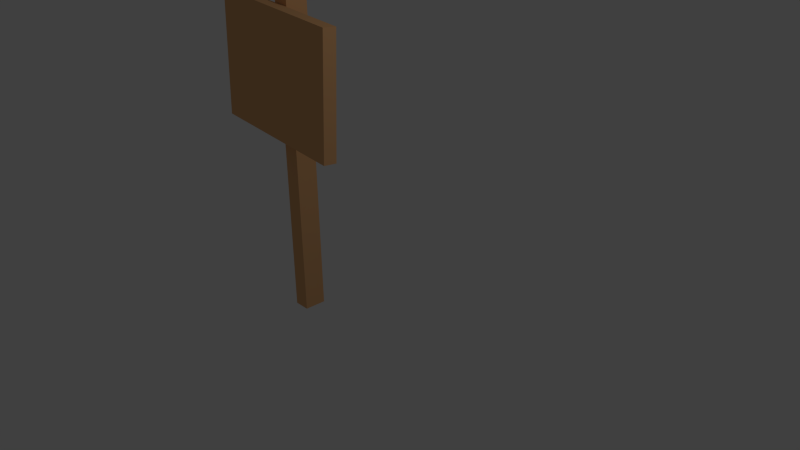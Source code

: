 # Source: minesign.blend  (saved by Blender 2.66.1; exported with 4.5.12 LTS)
import bpy
from mathutils import Matrix  # noqa: F401  (used for matrix-valued properties, if any)

bpy.ops.wm.read_factory_settings(use_empty=True)
scene = bpy.context.scene
scene.name = 'Scene'

# ---- collections
col_collection_1 = bpy.data.collections.new('Collection 1'); scene.collection.children.link(col_collection_1)
col_collection_2 = bpy.data.collections.new('Collection 2'); scene.collection.children.link(col_collection_2)

# ---- materials (node trees are filled in below, after node groups)
mat_material = bpy.data.materials.new('Material')
mat_material.alpha_threshold = 0.0
mat_material.use_transparent_shadow = False
mat_material.diffuse_color = (0.7991, 0.4342, 0.1946, 1.0)
mat_material.roughness = 0.5
mat_material.line_color = (0.0, 0.0, 0.0, 1.0)
mat_material_001 = bpy.data.materials.new('Material.001')
mat_material_001.alpha_threshold = 0.0
mat_material_001.use_transparent_shadow = False
mat_material_001.diffuse_color = (0.7991, 0.4342, 0.1946, 1.0)
mat_material_001.roughness = 0.5
mat_material_001.line_color = (0.0, 0.0, 0.0, 1.0)

# ---- material node trees

# ---- world
world_world = bpy.data.worlds.new('World'); scene.world = world_world
world_world.color = (0.05088, 0.05088, 0.05088)
world_world.use_sun_shadow = False
world_world.sun_shadow_jitter_overblur = 0.0
world_world.cycles.sampling_method = 'MANUAL'
world_world.cycles.sample_map_resolution = 256

# ---- cameras
cam_camera = bpy.data.cameras.new('Camera')
cam_camera.clip_end = 100.0
cam_camera.lens = 35.0
cam_camera.sensor_width = 32.0
cam_camera.sensor_height = 18.0
cam_camera.ortho_scale = 7.314
cam_camera.dof.focus_distance = 0.0
cam_camera.dof.aperture_fstop = 128.0

# ---- lights
light_lamp = bpy.data.lights.new('Lamp', 'POINT')
light_lamp.transmission_factor = 0.0
light_lamp.cutoff_distance = 30.0
light_lamp.energy = 100.0
light_lamp.shadow_buffer_clip_start = 1.001
light_lamp.shadow_soft_size = 0.1
light_lamp.shadow_maximum_resolution = 0.006
light_lamp.use_absolute_resolution = True
light_lamp.cycles.use_multiple_importance_sampling = False

# ---- meshes
me_cube = bpy.data.meshes.new('Cube')
me_cube.from_pydata([(-1.262, -0.4841, -1.0), (-1.259, -0.1874, -1.006), (-1.039, -0.1874, -1.006), (-1.043, -0.4841, -1.0), (-1.262, -0.4841, 3.195), (-1.259, -0.1874, 3.189), (-1.039, -0.1874, 3.189), (-1.043, -0.4841, 3.195)], [], [(4, 5, 1, 0), (5, 6, 2, 1), (6, 7, 3, 2), (7, 4, 0, 3), (0, 1, 2, 3), (7, 6, 5, 4)])
me_cube.materials.append(mat_material)
me_cube.use_remesh_preserve_volume = False
me_cube.use_remesh_preserve_attributes = False
me_cube.use_mirror_vertex_groups = False
me_cube.update()
me_cube_001 = bpy.data.meshes.new('Cube.001')
me_cube_001.from_pydata([(-1.056, 0.8081, -0.5471), (-1.051, 0.9918, -0.5668), (0.9426, 0.9251, -0.705), (0.9378, 0.7414, -0.6853), (-0.9426, 0.8019, 1.095), (-0.9378, 0.9856, 1.076), (1.056, 0.9189, 0.9375), (1.051, 0.7352, 0.9572)], [], [(4, 5, 1, 0), (5, 6, 2, 1), (6, 7, 3, 2), (7, 4, 0, 3), (0, 1, 2, 3), (7, 6, 5, 4)])
me_cube_001.materials.append(mat_material_001)
me_cube_001.use_remesh_preserve_volume = False
me_cube_001.use_remesh_preserve_attributes = False
me_cube_001.use_mirror_vertex_groups = False
me_cube_001.update()

# ---- objects
ob_cube = bpy.data.objects.new('Cube', me_cube)
ob_lamp = bpy.data.objects.new('Lamp', light_lamp)
ob_camera = bpy.data.objects.new('Camera', cam_camera)
ob_cube_001 = bpy.data.objects.new('Cube.001', me_cube_001)

# ---- transforms, parenting, visibility, modifiers, constraints
ob_cube.location = (0.1777, 0.0, 0.0)
ob_cube.lock_rotations_4d = False
ob_cube.empty_display_type = 'ARROWS'
ob_cube.lineart.crease_threshold = 0.0
ob_lamp.location = (4.076, 1.005, 5.904)
ob_lamp.rotation_euler = (0.6503, 0.05522, 1.866)
ob_lamp.lock_rotations_4d = False
ob_lamp.empty_display_type = 'ARROWS'
ob_lamp.color = (0.0, 0.0, 0.0, 0.0)
ob_lamp.lineart.crease_threshold = 0.0
ob_camera.location = (7.481, -6.508, 5.344)
ob_camera.rotation_euler = (1.109, 0.01082, 0.8149)
ob_camera.lock_rotations_4d = False
ob_camera.empty_display_type = 'ARROWS'
ob_camera.color = (0.0, 0.0, 0.0, 0.0)
ob_camera.display_type = 'WIRE'
ob_camera.lineart.crease_threshold = 0.0
ob_cube_001.location = (-0.9645, -1.448, 2.107)
ob_cube_001.lineart.crease_threshold = 0.0

# ---- collection membership
col_collection_1.objects.link(ob_cube)
col_collection_1.objects.link(ob_lamp)
col_collection_1.objects.link(ob_camera)
col_collection_2.objects.link(ob_cube_001)

# ---- scene / render settings (as saved in the file)
scene.camera = ob_camera
scene.frame_start = 1; scene.frame_end = 250; scene.frame_set(1)
scene.render.engine = 'BLENDER_EEVEE_NEXT'
scene.render.image_settings.color_mode = 'RGB'
scene.render.image_settings.compression = 90
scene.render.resolution_percentage = 50
scene.render.dither_intensity = 0.0
scene.render.bake_margin = 2
scene.cycles.use_denoising = False
scene.cycles.samples = 10
scene.cycles.sampling_pattern = 'TABULATED_SOBOL'
scene.cycles.light_sampling_threshold = 0.0
scene.cycles.use_adaptive_sampling = False
scene.cycles.use_light_tree = False
scene.cycles.blur_glossy = 0.0
scene.cycles.volume_bounces = 1
scene.cycles.pixel_filter_type = 'GAUSSIAN'
scene.cycles.sample_clamp_indirect = 0.0
scene.view_settings.view_transform = 'Standard'
bpy.context.view_layer.update()
